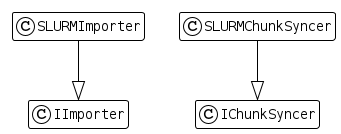

The diagram above was rendered by PlantUML. Its source (embedded in the PNG):
@startuml

!include ./style.puml

SLURMImporter --|> IImporter
SLURMChunkSyncer --|> IChunkSyncer

@enduml